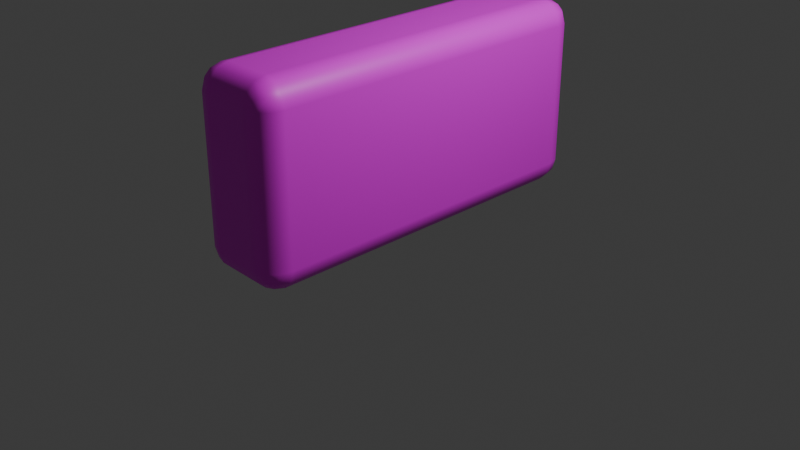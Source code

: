 # Source: bush.blend  (saved by Blender 5.3.31; exported with 4.5.12 LTS)
import bpy
from mathutils import Matrix  # noqa: F401  (used for matrix-valued properties, if any)

bpy.ops.wm.read_factory_settings(use_empty=True)
scene = bpy.context.scene
scene.name = 'Scene'

# ---- collections
col_collection = bpy.data.collections.new('Collection'); scene.collection.children.link(col_collection)

# ---- images (referenced by path relative to the original .blend; pixels are not part of the script)
import os
ASSET_DIR = os.environ.get("B2B_ASSET_DIR", "")  # directory of the original .blend (textures are referenced by path, not embedded)
HERE = os.path.dirname(os.path.abspath(__file__))  # packed textures are extracted next to this script under _unpacked/

def load_image(name, relpath, width, height, colorspace="sRGB"):
    """Load a texture the original file referenced (path relative to the .blend, or extracted next to this script)."""
    p = next((c for c in (os.path.join(HERE, relpath), os.path.join(ASSET_DIR, relpath)) if relpath and os.path.exists(c)), "")
    if p:
        img = bpy.data.images.load(p, check_existing=True)
        img.name = name
    else:  # same state as the original file: an image datablock whose file is absent (Cycles renders it pink)
        img = bpy.data.images.new(name, width, height)
        img.source = "FILE"
        img.filepath = "//" + (relpath or name)
    img.colorspace_settings.name = colorspace
    return img
img_bush_png = load_image('bush.png', 'bush.png', 1024, 1024, 'sRGB')

# ---- materials (node trees are filled in below, after node groups)
mat_bush = bpy.data.materials.new('bush')
mat_bush.alpha_threshold = 0.0
mat_bush.use_backface_culling_lightprobe_volume = False
mat_bush.roughness = 0.5
mat_bush.line_color = (0.0, 0.0, 0.0, 1.0)

# ---- material node trees
mat_bush.use_nodes = True; mat_bush.node_tree.nodes.clear()
_N = mat_bush.node_tree.nodes; _L = mat_bush.node_tree.links
n0 = _N.new('ShaderNodeOutputMaterial'); n0.name = 'Material Output'; n0.location = (200, 100)
n1 = _N.new('ShaderNodeBsdfPrincipled'); n1.name = 'Principled BSDF'; n1.location = (-200, 100)
n1.inputs[10].default_value = 0.005
n2 = _N.new('ShaderNodeTexImage'); n2.name = 'Image Texture'; n2.location = (-490, 80)
n2.image = img_bush_png
_L.new(n1.outputs[0], n0.inputs[0])
_L.new(n2.outputs[0], n1.inputs[0])
n0.is_active_output = True

# ---- world
world_world = bpy.data.worlds.new('World'); scene.world = world_world
world_world.use_nodes = True; world_world.node_tree.nodes.clear()
_N = world_world.node_tree.nodes; _L = world_world.node_tree.links
n0 = _N.new('ShaderNodeOutputWorld'); n0.name = 'World Output'; n0.location = (200, 100)
n1 = _N.new('ShaderNodeBackground'); n1.name = 'Background'; n1.location = (-200, 100)
n1.inputs[0].default_value = (0.05088, 0.05088, 0.05088, 1.0)
_L.new(n1.outputs[0], n0.inputs[0])
n0.is_active_output = True
world_world.color = (0.05088, 0.05088, 0.05088)
world_world.sun_shadow_jitter_overblur = 0.0

# ---- cameras
cam_camera = bpy.data.cameras.new('Camera')
cam_camera.clip_end = 100.0
cam_camera.ortho_scale = 7.314

# ---- lights
light_light = bpy.data.lights.new('Light', 'POINT')
light_light.energy = 1000.0
light_light.shadow_soft_size = 0.1

# ---- meshes
me_cube = bpy.data.meshes.new('Cube')
me_cube.from_pydata([(0.5, 2.0, 2.0), (0.5, 2.0, 0.0), (0.5, -2.0, 2.0), (0.5, -2.0, 0.0), (-0.5, 2.0, 2.0), (-0.5, 2.0, 0.0), (-0.5, -2.0, 2.0), (-0.5, -2.0, 0.0)], [], [(0, 4, 6, 2), (3, 2, 6, 7), (7, 6, 4, 5), (5, 1, 3, 7), (1, 0, 2, 3), (5, 4, 0, 1)])
_uv = me_cube.uv_layers.new(name='UVMap')
_uv.uv.foreach_set('vector', [0.6667, 0.6667, 0.6667, 0.8333, 3.643e-08, 0.8333, 2.914e-08, 0.6667, 1.0, 0.1667, 0.6667, 0.1667, 0.6667, 1.457e-08, 1.0, 0.0, 0.0, 0.3333, 0.0, 4.371e-08, 0.6667, 4.371e-08, 0.6667, 0.3333, 0.6667, 0.8333, 0.6667, 1.0, 4.371e-08, 1.0, 3.643e-08, 0.8333, 0.0, 0.6667, 0.0, 0.3333, 0.6667, 0.3333, 0.6667, 0.6667, 1.0, 0.3333, 0.6667, 0.3333, 0.6667, 0.1667, 1.0, 0.1667])
me_cube.materials.append(mat_bush)
me_cube.update()

# ---- objects
ob_cube = bpy.data.objects.new('Cube', me_cube)
ob_light = bpy.data.objects.new('Light', light_light)
ob_camera = bpy.data.objects.new('Camera', cam_camera)

# ---- transforms, parenting, visibility, modifiers, constraints
ob_cube.location = (0.0, 0.0, 0.0)
ob_cube.lock_rotations_4d = False
ob_cube.empty_display_type = 'ARROWS'
ob_cube.lineart.crease_threshold = 0.0
_m = ob_cube.modifiers.new('Bevel', 'BEVEL')
_m.width = 0.25
_m.width_pct = 0.25
_m.segments = 3
_m.harden_normals = True
ob_light.location = (4.076, 1.005, 5.904)
ob_light.rotation_euler = (0.6503, 0.05522, 1.866)
ob_light.lock_rotations_4d = False
ob_light.empty_display_type = 'ARROWS'
ob_light.color = (0.0, 0.0, 0.0, 0.0)
ob_light.lineart.crease_threshold = 0.0
ob_camera.location = (7.359, -6.926, 4.958)
ob_camera.rotation_euler = (1.109, 0.0, 0.8149)
ob_camera.lock_rotations_4d = False
ob_camera.empty_display_type = 'ARROWS'
ob_camera.color = (0.0, 0.0, 0.0, 0.0)
ob_camera.display_type = 'WIRE'
ob_camera.lineart.crease_threshold = 0.0

# ---- collection membership
col_collection.objects.link(ob_cube)
col_collection.objects.link(ob_light)
col_collection.objects.link(ob_camera)

# ---- scene / render settings (as saved in the file)
scene.camera = ob_camera
scene.frame_start = 1; scene.frame_end = 250; scene.frame_set(1)
scene.render.engine = 'BLENDER_EEVEE_NEXT'
scene.render.bake_bias = 0.0
scene.render.bake_samples = 0
scene.render.compositor_device = 'GPU'
scene.eevee.use_volume_custom_range = False
scene.eevee.fast_gi_thickness_near = 0.1
scene.eevee.fast_gi_thickness_far = 0.0
scene.eevee.ray_tracing_options.screen_trace_thickness = 0.1
bpy.context.view_layer.update()
